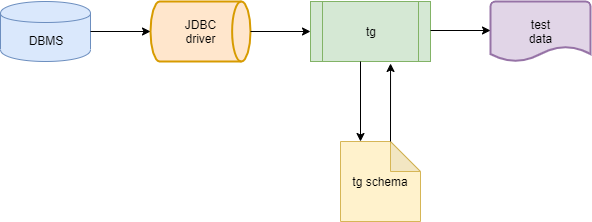

The diagram above was exported from draw.io. Its source (the exported page's mxGraphModel, read from the mxfile embedded in the PNG):
<mxGraphModel dx="1086" dy="846" grid="1" gridSize="10" guides="1" tooltips="1" connect="1" arrows="1" fold="1" page="1" pageScale="1" pageWidth="827" pageHeight="1169" math="0" shadow="0">
  <root>
    <mxCell id="0" />
    <mxCell id="1" parent="0" />
    <mxCell id="z-McOEaAWx1pplZ7wEWE-1" value="DBMS" style="shape=cylinder;whiteSpace=wrap;html=1;boundedLbl=1;backgroundOutline=1;fillColor=#dae8fc;strokeColor=#6c8ebf;" vertex="1" parent="1">
      <mxGeometry x="80" y="160" width="90" height="60" as="geometry" />
    </mxCell>
    <mxCell id="z-McOEaAWx1pplZ7wEWE-2" value="JDBC&lt;br&gt;driver" style="strokeWidth=2;html=1;shape=mxgraph.flowchart.direct_data;whiteSpace=wrap;fillColor=#ffe6cc;strokeColor=#d79b00;" vertex="1" parent="1">
      <mxGeometry x="230" y="160" width="100" height="60" as="geometry" />
    </mxCell>
    <mxCell id="z-McOEaAWx1pplZ7wEWE-3" value="tg" style="shape=process;whiteSpace=wrap;html=1;backgroundOutline=1;fillColor=#d5e8d4;strokeColor=#82b366;" vertex="1" parent="1">
      <mxGeometry x="390" y="160" width="120" height="60" as="geometry" />
    </mxCell>
    <mxCell id="z-McOEaAWx1pplZ7wEWE-4" value="tg schema" style="shape=note;whiteSpace=wrap;html=1;backgroundOutline=1;darkOpacity=0.05;fillColor=#fff2cc;strokeColor=#d6b656;" vertex="1" parent="1">
      <mxGeometry x="420" y="300" width="80" height="80" as="geometry" />
    </mxCell>
    <mxCell id="z-McOEaAWx1pplZ7wEWE-5" value="test&lt;br&gt;data" style="strokeWidth=2;html=1;shape=mxgraph.flowchart.document2;whiteSpace=wrap;size=0.25;fillColor=#e1d5e7;strokeColor=#9673a6;" vertex="1" parent="1">
      <mxGeometry x="570" y="160" width="100" height="60" as="geometry" />
    </mxCell>
    <mxCell id="z-McOEaAWx1pplZ7wEWE-6" value="" style="endArrow=classic;html=1;" edge="1" parent="1">
      <mxGeometry width="50" height="50" relative="1" as="geometry">
        <mxPoint x="170" y="190" as="sourcePoint" />
        <mxPoint x="230" y="190" as="targetPoint" />
      </mxGeometry>
    </mxCell>
    <mxCell id="z-McOEaAWx1pplZ7wEWE-7" value="" style="endArrow=classic;html=1;" edge="1" parent="1">
      <mxGeometry width="50" height="50" relative="1" as="geometry">
        <mxPoint x="330" y="190" as="sourcePoint" />
        <mxPoint x="390" y="190" as="targetPoint" />
      </mxGeometry>
    </mxCell>
    <mxCell id="z-McOEaAWx1pplZ7wEWE-8" value="" style="endArrow=classic;html=1;" edge="1" parent="1">
      <mxGeometry width="50" height="50" relative="1" as="geometry">
        <mxPoint x="510" y="189" as="sourcePoint" />
        <mxPoint x="570" y="189" as="targetPoint" />
      </mxGeometry>
    </mxCell>
    <mxCell id="z-McOEaAWx1pplZ7wEWE-9" value="" style="endArrow=classic;html=1;" edge="1" parent="1">
      <mxGeometry width="50" height="50" relative="1" as="geometry">
        <mxPoint x="440" y="220" as="sourcePoint" />
        <mxPoint x="440" y="300" as="targetPoint" />
      </mxGeometry>
    </mxCell>
    <mxCell id="z-McOEaAWx1pplZ7wEWE-10" value="" style="endArrow=classic;html=1;entryX=0.667;entryY=1.033;entryDx=0;entryDy=0;entryPerimeter=0;" edge="1" parent="1" target="z-McOEaAWx1pplZ7wEWE-3">
      <mxGeometry width="50" height="50" relative="1" as="geometry">
        <mxPoint x="470" y="300" as="sourcePoint" />
        <mxPoint x="470" y="240" as="targetPoint" />
      </mxGeometry>
    </mxCell>
  </root>
</mxGraphModel>